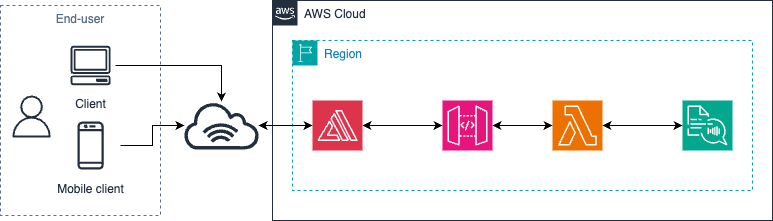

The diagram above was exported from draw.io. Its source (the exported page's mxGraphModel, read from the mxfile embedded in the PNG):
<mxGraphModel dx="1236" dy="705" grid="1" gridSize="10" guides="1" tooltips="1" connect="1" arrows="1" fold="1" page="1" pageScale="1" pageWidth="850" pageHeight="1100" math="0" shadow="0">
  <root>
    <mxCell id="0" />
    <mxCell id="1" parent="0" />
    <mxCell id="ZeQsyv_KS3PKrK4W_5il-16" value="End-user" style="fillColor=none;strokeColor=#5A6C86;dashed=1;verticalAlign=top;fontStyle=0;fontColor=#5A6C86;whiteSpace=wrap;html=1;" vertex="1" parent="1">
      <mxGeometry x="38.08" y="95" width="160" height="210" as="geometry" />
    </mxCell>
    <mxCell id="ZeQsyv_KS3PKrK4W_5il-5" value="Client" style="sketch=0;outlineConnect=0;fontColor=#232F3E;gradientColor=none;strokeColor=#232F3E;fillColor=#ffffff;dashed=0;verticalLabelPosition=bottom;verticalAlign=top;align=center;html=1;fontSize=12;fontStyle=0;aspect=fixed;shape=mxgraph.aws4.resourceIcon;resIcon=mxgraph.aws4.client;" vertex="1" parent="1">
      <mxGeometry x="103.08" y="130" width="50" height="50" as="geometry" />
    </mxCell>
    <mxCell id="ZeQsyv_KS3PKrK4W_5il-6" value="Mobile client" style="sketch=0;outlineConnect=0;fontColor=#232F3E;gradientColor=none;strokeColor=#232F3E;fillColor=#ffffff;dashed=0;verticalLabelPosition=bottom;verticalAlign=top;align=center;html=1;fontSize=12;fontStyle=0;aspect=fixed;shape=mxgraph.aws4.resourceIcon;resIcon=mxgraph.aws4.mobile_client;" vertex="1" parent="1">
      <mxGeometry x="98.08" y="205" width="60" height="60" as="geometry" />
    </mxCell>
    <mxCell id="ZeQsyv_KS3PKrK4W_5il-8" value="" style="sketch=0;outlineConnect=0;fontColor=#232F3E;gradientColor=none;fillColor=#232F3D;strokeColor=none;dashed=0;verticalLabelPosition=bottom;verticalAlign=top;align=center;html=1;fontSize=12;fontStyle=0;aspect=fixed;pointerEvents=1;shape=mxgraph.aws4.user;" vertex="1" parent="1">
      <mxGeometry x="48.08" y="185" width="42" height="42" as="geometry" />
    </mxCell>
    <mxCell id="ZeQsyv_KS3PKrK4W_5il-14" value="AWS Cloud" style="points=[[0,0],[0.25,0],[0.5,0],[0.75,0],[1,0],[1,0.25],[1,0.5],[1,0.75],[1,1],[0.75,1],[0.5,1],[0.25,1],[0,1],[0,0.75],[0,0.5],[0,0.25]];outlineConnect=0;gradientColor=none;html=1;whiteSpace=wrap;fontSize=12;fontStyle=0;container=1;pointerEvents=0;collapsible=0;recursiveResize=0;shape=mxgraph.aws4.group;grIcon=mxgraph.aws4.group_aws_cloud_alt;strokeColor=#232F3E;fillColor=none;verticalAlign=top;align=left;spacingLeft=30;fontColor=#232F3E;dashed=0;" vertex="1" parent="1">
      <mxGeometry x="310" y="90" width="500" height="220" as="geometry" />
    </mxCell>
    <mxCell id="ZeQsyv_KS3PKrK4W_5il-15" value="Region" style="points=[[0,0],[0.25,0],[0.5,0],[0.75,0],[1,0],[1,0.25],[1,0.5],[1,0.75],[1,1],[0.75,1],[0.5,1],[0.25,1],[0,1],[0,0.75],[0,0.5],[0,0.25]];outlineConnect=0;gradientColor=none;html=1;whiteSpace=wrap;fontSize=12;fontStyle=0;container=1;pointerEvents=0;collapsible=0;recursiveResize=0;shape=mxgraph.aws4.group;grIcon=mxgraph.aws4.group_region;strokeColor=#00A4A6;fillColor=none;verticalAlign=top;align=left;spacingLeft=30;fontColor=#147EBA;dashed=1;" vertex="1" parent="ZeQsyv_KS3PKrK4W_5il-14">
      <mxGeometry x="20" y="40" width="460" height="150" as="geometry" />
    </mxCell>
    <mxCell id="ZeQsyv_KS3PKrK4W_5il-4" value="" style="sketch=0;points=[[0,0,0],[0.25,0,0],[0.5,0,0],[0.75,0,0],[1,0,0],[0,1,0],[0.25,1,0],[0.5,1,0],[0.75,1,0],[1,1,0],[0,0.25,0],[0,0.5,0],[0,0.75,0],[1,0.25,0],[1,0.5,0],[1,0.75,0]];outlineConnect=0;fontColor=#232F3E;fillColor=#01A88D;strokeColor=#ffffff;dashed=0;verticalLabelPosition=bottom;verticalAlign=top;align=center;html=1;fontSize=12;fontStyle=0;aspect=fixed;shape=mxgraph.aws4.resourceIcon;resIcon=mxgraph.aws4.polly;" vertex="1" parent="ZeQsyv_KS3PKrK4W_5il-15">
      <mxGeometry x="390" y="60" width="50" height="50" as="geometry" />
    </mxCell>
    <mxCell id="ZeQsyv_KS3PKrK4W_5il-3" value="" style="sketch=0;points=[[0,0,0],[0.25,0,0],[0.5,0,0],[0.75,0,0],[1,0,0],[0,1,0],[0.25,1,0],[0.5,1,0],[0.75,1,0],[1,1,0],[0,0.25,0],[0,0.5,0],[0,0.75,0],[1,0.25,0],[1,0.5,0],[1,0.75,0]];outlineConnect=0;fontColor=#232F3E;fillColor=#ED7100;strokeColor=#ffffff;dashed=0;verticalLabelPosition=bottom;verticalAlign=top;align=center;html=1;fontSize=12;fontStyle=0;aspect=fixed;shape=mxgraph.aws4.resourceIcon;resIcon=mxgraph.aws4.lambda;" vertex="1" parent="ZeQsyv_KS3PKrK4W_5il-15">
      <mxGeometry x="260" y="60" width="50" height="50" as="geometry" />
    </mxCell>
    <mxCell id="ZeQsyv_KS3PKrK4W_5il-13" style="edgeStyle=orthogonalEdgeStyle;rounded=0;orthogonalLoop=1;jettySize=auto;html=1;exitX=1;exitY=0.5;exitDx=0;exitDy=0;exitPerimeter=0;entryX=0;entryY=0.5;entryDx=0;entryDy=0;entryPerimeter=0;startArrow=classic;startFill=1;" edge="1" parent="ZeQsyv_KS3PKrK4W_5il-15" source="ZeQsyv_KS3PKrK4W_5il-3" target="ZeQsyv_KS3PKrK4W_5il-4">
      <mxGeometry relative="1" as="geometry" />
    </mxCell>
    <mxCell id="ZeQsyv_KS3PKrK4W_5il-2" value="" style="sketch=0;points=[[0,0,0],[0.25,0,0],[0.5,0,0],[0.75,0,0],[1,0,0],[0,1,0],[0.25,1,0],[0.5,1,0],[0.75,1,0],[1,1,0],[0,0.25,0],[0,0.5,0],[0,0.75,0],[1,0.25,0],[1,0.5,0],[1,0.75,0]];outlineConnect=0;fontColor=#232F3E;fillColor=#E7157B;strokeColor=#ffffff;dashed=0;verticalLabelPosition=bottom;verticalAlign=top;align=center;html=1;fontSize=12;fontStyle=0;aspect=fixed;shape=mxgraph.aws4.resourceIcon;resIcon=mxgraph.aws4.api_gateway;" vertex="1" parent="ZeQsyv_KS3PKrK4W_5il-15">
      <mxGeometry x="150" y="60" width="50" height="50" as="geometry" />
    </mxCell>
    <mxCell id="ZeQsyv_KS3PKrK4W_5il-12" style="edgeStyle=orthogonalEdgeStyle;rounded=0;orthogonalLoop=1;jettySize=auto;html=1;exitX=1;exitY=0.5;exitDx=0;exitDy=0;exitPerimeter=0;entryX=0;entryY=0.5;entryDx=0;entryDy=0;entryPerimeter=0;startArrow=classic;startFill=1;" edge="1" parent="ZeQsyv_KS3PKrK4W_5il-15" source="ZeQsyv_KS3PKrK4W_5il-2" target="ZeQsyv_KS3PKrK4W_5il-3">
      <mxGeometry relative="1" as="geometry" />
    </mxCell>
    <mxCell id="ZeQsyv_KS3PKrK4W_5il-1" value="" style="sketch=0;points=[[0,0,0],[0.25,0,0],[0.5,0,0],[0.75,0,0],[1,0,0],[0,1,0],[0.25,1,0],[0.5,1,0],[0.75,1,0],[1,1,0],[0,0.25,0],[0,0.5,0],[0,0.75,0],[1,0.25,0],[1,0.5,0],[1,0.75,0]];outlineConnect=0;fontColor=#232F3E;fillColor=#DD344C;strokeColor=#ffffff;dashed=0;verticalLabelPosition=bottom;verticalAlign=top;align=center;html=1;fontSize=12;fontStyle=0;aspect=fixed;shape=mxgraph.aws4.resourceIcon;resIcon=mxgraph.aws4.amplify;" vertex="1" parent="ZeQsyv_KS3PKrK4W_5il-15">
      <mxGeometry x="20" y="60" width="50" height="50" as="geometry" />
    </mxCell>
    <mxCell id="ZeQsyv_KS3PKrK4W_5il-11" style="edgeStyle=orthogonalEdgeStyle;rounded=0;orthogonalLoop=1;jettySize=auto;html=1;exitX=1;exitY=0.5;exitDx=0;exitDy=0;exitPerimeter=0;entryX=0;entryY=0.5;entryDx=0;entryDy=0;entryPerimeter=0;startArrow=classic;startFill=1;" edge="1" parent="ZeQsyv_KS3PKrK4W_5il-15" source="ZeQsyv_KS3PKrK4W_5il-1" target="ZeQsyv_KS3PKrK4W_5il-2">
      <mxGeometry relative="1" as="geometry" />
    </mxCell>
    <mxCell id="ZeQsyv_KS3PKrK4W_5il-17" style="edgeStyle=orthogonalEdgeStyle;rounded=0;orthogonalLoop=1;jettySize=auto;html=1;" edge="1" parent="1" source="ZeQsyv_KS3PKrK4W_5il-5" target="ZeQsyv_KS3PKrK4W_5il-9">
      <mxGeometry relative="1" as="geometry">
        <mxPoint x="219.9985091598231" y="170" as="targetPoint" />
      </mxGeometry>
    </mxCell>
    <mxCell id="ZeQsyv_KS3PKrK4W_5il-18" style="edgeStyle=orthogonalEdgeStyle;rounded=0;orthogonalLoop=1;jettySize=auto;html=1;" edge="1" parent="1" source="ZeQsyv_KS3PKrK4W_5il-6" target="ZeQsyv_KS3PKrK4W_5il-9">
      <mxGeometry relative="1" as="geometry">
        <mxPoint x="210" y="220" as="targetPoint" />
      </mxGeometry>
    </mxCell>
    <mxCell id="ZeQsyv_KS3PKrK4W_5il-9" value="" style="sketch=0;outlineConnect=0;fontColor=#232F3E;gradientColor=none;fillColor=#232F3D;strokeColor=none;dashed=0;verticalLabelPosition=bottom;verticalAlign=top;align=center;html=1;fontSize=12;fontStyle=0;aspect=fixed;pointerEvents=1;shape=mxgraph.aws4.internet_alt1;fillStyle=solid;" vertex="1" parent="1">
      <mxGeometry x="220" y="191" width="78" height="48" as="geometry" />
    </mxCell>
    <mxCell id="ZeQsyv_KS3PKrK4W_5il-20" style="edgeStyle=orthogonalEdgeStyle;rounded=0;orthogonalLoop=1;jettySize=auto;html=1;entryX=0;entryY=0.5;entryDx=0;entryDy=0;entryPerimeter=0;startArrow=classic;startFill=1;" edge="1" parent="1" source="ZeQsyv_KS3PKrK4W_5il-9" target="ZeQsyv_KS3PKrK4W_5il-1">
      <mxGeometry relative="1" as="geometry" />
    </mxCell>
  </root>
</mxGraphModel>